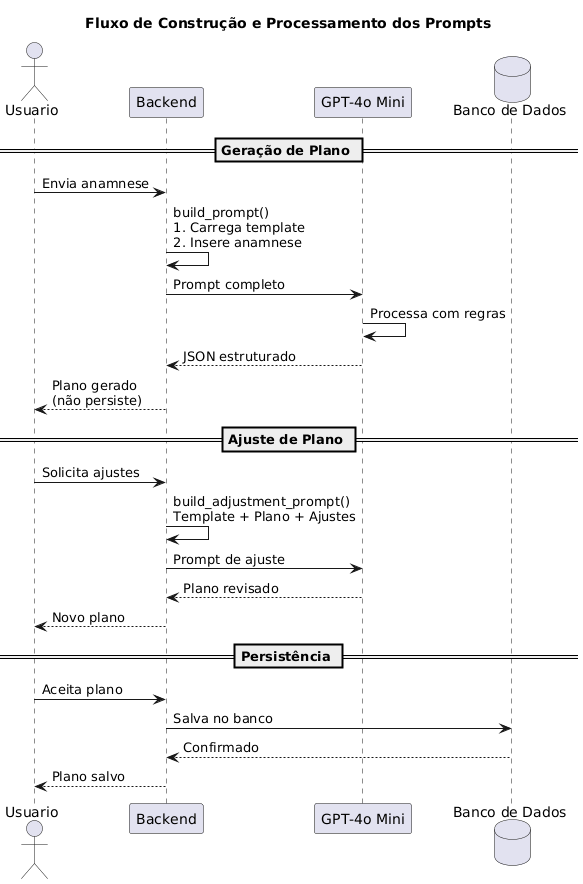

The diagram above was rendered by PlantUML. Its source (embedded in the PNG):
@startuml
title Fluxo de Construção e Processamento dos Prompts

actor Usuario
participant Backend
participant "GPT-4o Mini" as GPT
database "Banco de Dados" as DB

== Geração de Plano ==

Usuario -> Backend: Envia anamnese
Backend -> Backend: build_prompt()\n1. Carrega template\n2. Insere anamnese
Backend -> GPT: Prompt completo
GPT -> GPT: Processa com regras
GPT --> Backend: JSON estruturado
Backend --> Usuario: Plano gerado\n(não persiste)

== Ajuste de Plano ==

Usuario -> Backend: Solicita ajustes
Backend -> Backend: build_adjustment_prompt()\nTemplate + Plano + Ajustes
Backend -> GPT: Prompt de ajuste
GPT --> Backend: Plano revisado
Backend --> Usuario: Novo plano

== Persistência ==

Usuario -> Backend: Aceita plano
Backend -> DB: Salva no banco
DB --> Backend: Confirmado
Backend --> Usuario: Plano salvo
@enduml